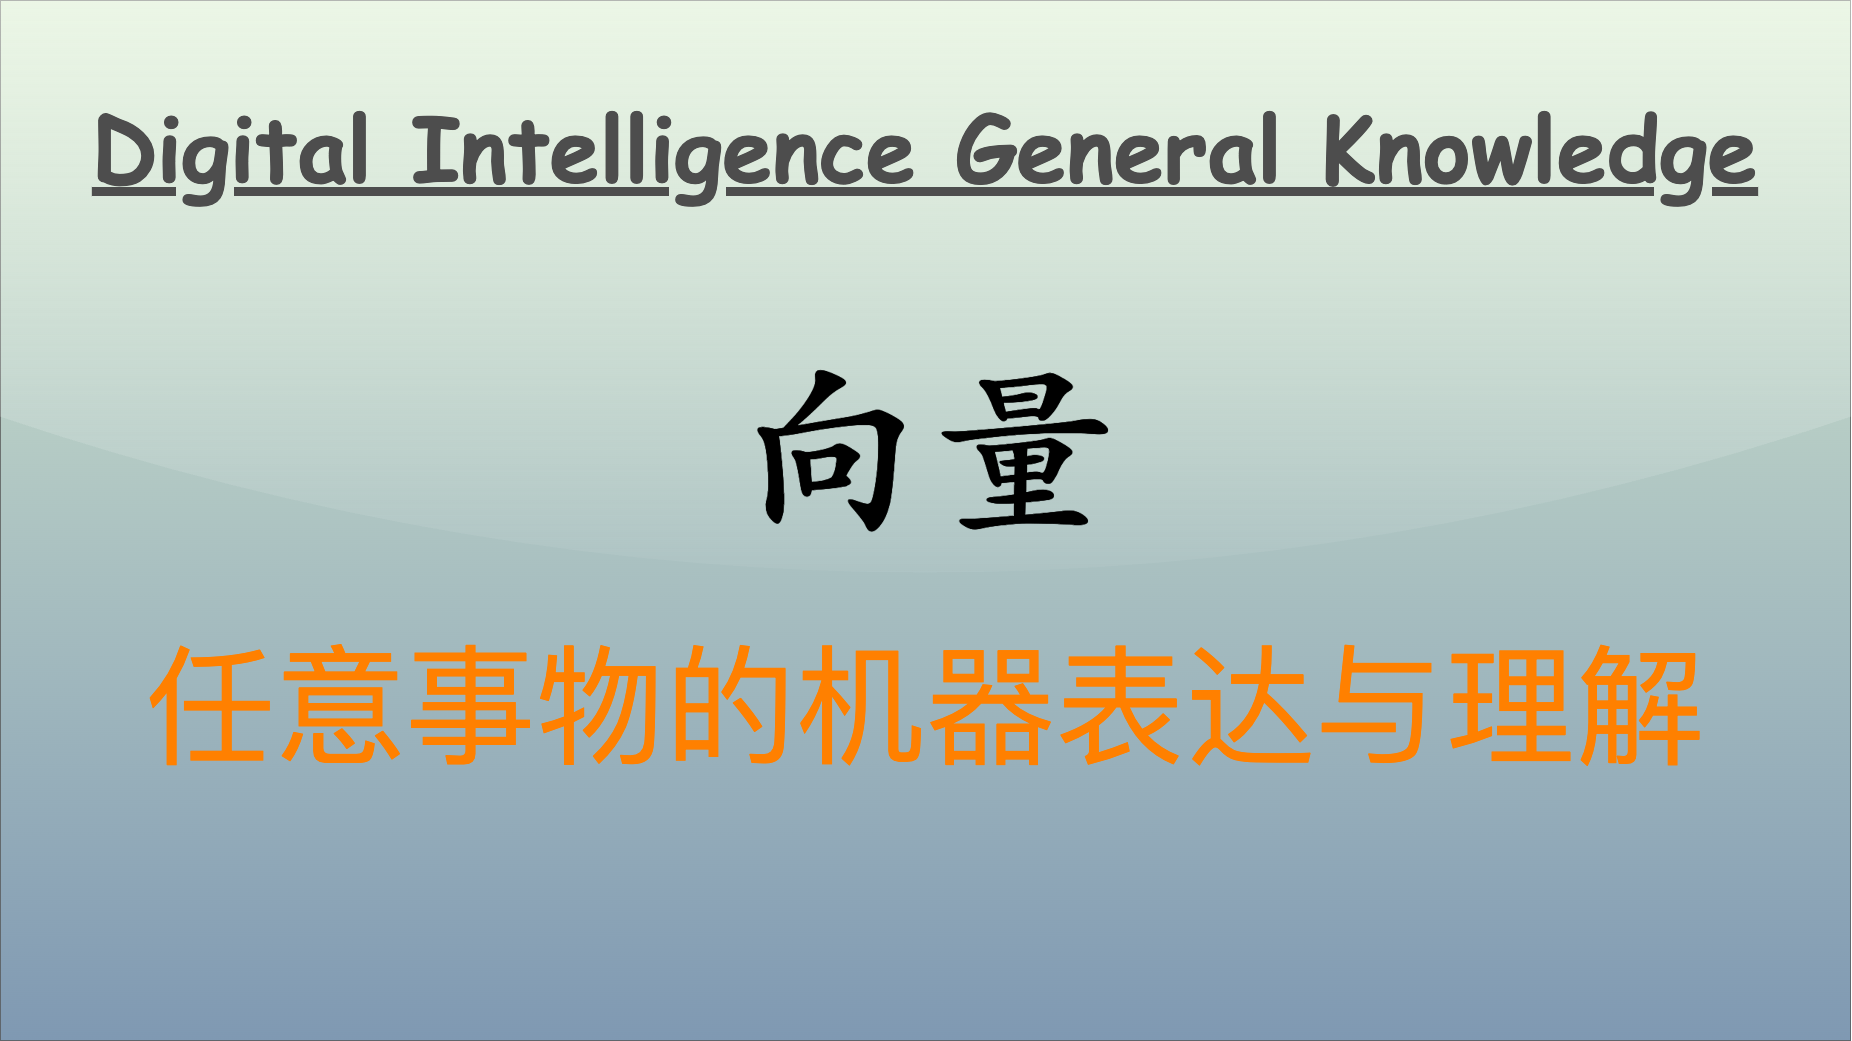

The diagram above was exported from draw.io. Its source (the exported page's mxGraphModel, read from the mxfile embedded in the PNG):
<mxGraphModel dx="1631" dy="1994" grid="1" gridSize="10" guides="1" tooltips="1" connect="1" arrows="1" fold="1" page="1" pageScale="1" pageWidth="1850" pageHeight="1040" math="0" shadow="0">
  <root>
    <mxCell id="0" />
    <mxCell id="1" parent="0" />
    <mxCell id="v5awPFEotDlEYcYJcZ2H-3" value="" style="rounded=0;whiteSpace=wrap;html=1;spacingLeft=470;opacity=50;textOpacity=50;gradientColor=#003366;fillColor=#B9E0A5;glass=1;shadow=0;" parent="1" vertex="1">
      <mxGeometry width="1850" height="1040" as="geometry" />
    </mxCell>
    <mxCell id="v5awPFEotDlEYcYJcZ2H-2" value="&lt;span style=&quot;font-family: 宋体; text-align: left; background-color: initial;&quot;&gt;&lt;font color=&quot;#ff8000&quot;&gt;任意事物的机器表达与理解&lt;/font&gt;&lt;/span&gt;" style="text;html=1;align=center;verticalAlign=middle;resizable=0;points=[];autosize=1;strokeColor=none;fillColor=none;fontSize=130;fontColor=default;" parent="1" vertex="1">
      <mxGeometry x="135" y="620" width="1580" height="170" as="geometry" />
    </mxCell>
    <mxCell id="2" value="Digital Intelligence General Knowledge" style="text;align=center;verticalAlign=top;resizable=0;points=[];autosize=1;strokeColor=none;fillColor=none;fontColor=#4D4D4D;fontFamily=Comic Sans MS;rotation=0;rounded=0;labelBackgroundColor=none;labelBorderColor=none;gradientColor=#B3B3B3;textShadow=0;fontSize=90;fontStyle=5;" parent="1" vertex="1">
      <mxGeometry x="80" y="86" width="1690" height="120" as="geometry" />
    </mxCell>
    <mxCell id="3" value="&lt;span style=&quot;font-size: 190px;&quot;&gt;&lt;b&gt;向量&lt;/b&gt;&lt;/span&gt;" style="text;html=1;align=center;verticalAlign=middle;resizable=0;points=[];autosize=1;strokeColor=none;fillColor=none;fontColor=#000000;fontFamily=Kaiti SC;" parent="1" vertex="1">
      <mxGeometry x="725" y="320" width="400" height="240" as="geometry" />
    </mxCell>
  </root>
</mxGraphModel>